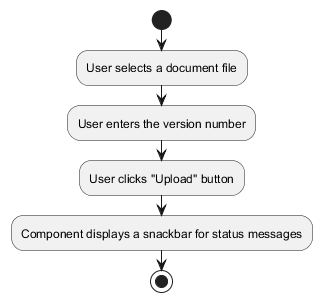

The diagram above was rendered by PlantUML. Its source (embedded in the PNG):
@startuml upload-template-structure
start
:User selects a document file;
:User enters the version number;
:User clicks "Upload" button;
:Component displays a snackbar for status messages;
stop
@enduml